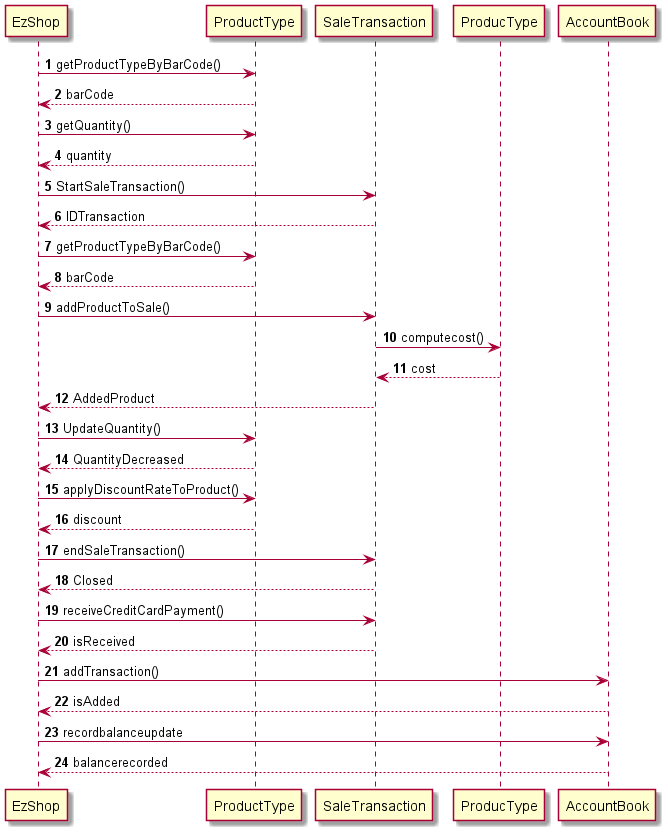

The diagram above was rendered by PlantUML. Its source (embedded in the PNG):
@startuml
EzShop -> ProductType: <b>1</b> getProductTypeByBarCode()
ProductType --> EzShop: <b>2</b> barCode
EzShop -> ProductType: <b>3</b> getQuantity()
ProductType --> EzShop: <b>4</b> quantity
EzShop -> SaleTransaction: <b>5</b> StartSaleTransaction()
SaleTransaction --> EzShop: <b>6</b> IDTransaction
EzShop -> ProductType: <b>7</b> getProductTypeByBarCode()
ProductType --> EzShop: <b>8</b> barCode
EzShop -> SaleTransaction: <b>9</b> addProductToSale()
SaleTransaction -> ProducType: <b>10</b> computecost()
SaleTransaction <-- ProducType: <b>11</b> cost
SaleTransaction --> EzShop: <b>12</b> AddedProduct
EzShop -> ProductType: <b>13</b> UpdateQuantity()
ProductType --> EzShop: <b>14</b> QuantityDecreased
EzShop -> ProductType: <b>15</b> applyDiscountRateToProduct()
ProductType --> EzShop: <b>16</b> discount
EzShop -> SaleTransaction: <b>17</b> endSaleTransaction()
SaleTransaction --> EzShop: <b>18</b> Closed
EzShop -> SaleTransaction: <b>19</b> receiveCreditCardPayment()
SaleTransaction --> EzShop: <b>20</b> isReceived
EzShop -> AccountBook: <b>21</b> addTransaction()
AccountBook --> EzShop: <b>22</b> isAdded
EzShop -> AccountBook : <b>23</b> recordbalanceupdate
EzShop <-- AccountBook : <b>24</b> balancerecorded
@enduml